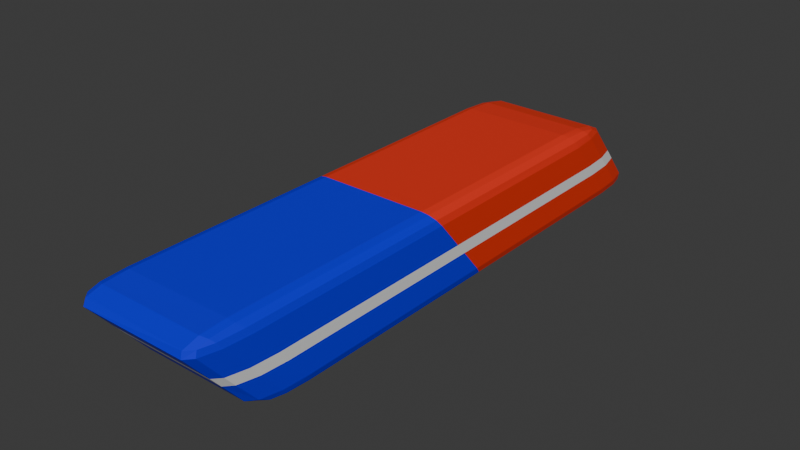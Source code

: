 # Source: eraser.blend  (saved by Blender 4.2.66; exported with 4.5.12 LTS)
import bpy
from mathutils import Matrix  # noqa: F401  (used for matrix-valued properties, if any)

bpy.ops.wm.read_factory_settings(use_empty=True)
scene = bpy.context.scene
scene.name = 'Scene'

# ---- collections
col_collection = bpy.data.collections.new('Collection'); scene.collection.children.link(col_collection)

# ---- materials (node trees are filled in below, after node groups)
mat_red = bpy.data.materials.new('red')
mat_red.alpha_threshold = 0.0
mat_red.roughness = 0.5
mat_red.line_color = (0.0, 0.0, 0.0, 1.0)
mat_blue = bpy.data.materials.new('blue')
mat_white = bpy.data.materials.new('white')

# ---- material node trees
mat_red.use_nodes = True; mat_red.node_tree.nodes.clear()
_N = mat_red.node_tree.nodes; _L = mat_red.node_tree.links
n0 = _N.new('ShaderNodeOutputMaterial'); n0.name = 'Material Output'; n0.location = (300, 300)
n1 = _N.new('ShaderNodeBsdfPrincipled'); n1.name = 'Principled BSDF'; n1.location = (10, 300)
n1.inputs[0].default_value = (0.8007, 0.03489, 0.01424, 1.0)
n1.inputs[3].default_value = 1.45
_L.new(n1.outputs[0], n0.inputs[0])
n0.is_active_output = True
mat_blue.use_nodes = True; mat_blue.node_tree.nodes.clear()
_N = mat_blue.node_tree.nodes; _L = mat_blue.node_tree.links
n0 = _N.new('ShaderNodeBsdfPrincipled'); n0.name = 'Principled BSDF'; n0.location = (10, 300)
n0.inputs[0].default_value = (0.000738, 0.0, 0.8004, 1.0)
n1 = _N.new('ShaderNodeOutputMaterial'); n1.name = 'Material Output'; n1.location = (300, 300)
_L.new(n0.outputs[0], n1.inputs[0])
n1.is_active_output = True
mat_white.use_nodes = True; mat_white.node_tree.nodes.clear()
_N = mat_white.node_tree.nodes; _L = mat_white.node_tree.links
n0 = _N.new('ShaderNodeBsdfPrincipled'); n0.name = 'Principled BSDF'; n0.location = (10, 300)
n1 = _N.new('ShaderNodeOutputMaterial'); n1.name = 'Material Output'; n1.location = (300, 300)
_L.new(n0.outputs[0], n1.inputs[0])
n1.is_active_output = True

# ---- world
world_world = bpy.data.worlds.new('World'); scene.world = world_world
world_world.use_nodes = True; world_world.node_tree.nodes.clear()
_N = world_world.node_tree.nodes; _L = world_world.node_tree.links
n0 = _N.new('ShaderNodeOutputWorld'); n0.name = 'World Output'; n0.location = (300, 300)
n1 = _N.new('ShaderNodeBackground'); n1.name = 'Background'; n1.location = (10, 300)
n1.inputs[0].default_value = (0.05088, 0.05088, 0.05088, 1.0)
_L.new(n1.outputs[0], n0.inputs[0])
n0.is_active_output = True
world_world.color = (0.05088, 0.05088, 0.05088)
world_world.sun_shadow_jitter_overblur = 0.0

# ---- meshes
me_cube = bpy.data.meshes.new('Cube')
me_cube.from_pydata([(1.0, 0.7238, 0.3512), (1.0, 1.0, -1.0), (1.0, -1.276, 0.3512), (1.0, -1.0, -1.0), (-1.0, 0.7238, 0.3512), (-1.0, 1.0, -1.0), (-1.0, -1.276, 0.3512), (-1.0, -1.0, -1.0), (-1.0, 0.0, -1.0), (1.0, -0.2762, 0.3512), (-1.0, -0.2762, 0.3512), (1.0, 0.0, -1.0), (1.0, 0.8859, -0.4419), (-1.0, -1.114, -0.4419), (1.0, -1.114, -0.4419), (-1.0, 0.8859, -0.4419), (1.0, -0.1141, -0.4419), (-1.0, -0.1141, -0.4419), (-1.0, -1.15, -0.2649), (1.0, 0.8497, -0.2649), (1.0, -1.15, -0.2649), (-1.0, 0.8497, -0.2649), (1.0, -0.1503, -0.2649), (-1.0, -0.1503, -0.2649)], [], [(9, 10, 6, 2), (20, 2, 6, 18), (23, 10, 4, 21), (8, 11, 3, 7), (22, 9, 2, 20), (21, 4, 0, 19), (19, 0, 9, 22), (5, 1, 11, 8), (18, 6, 10, 23), (0, 4, 10, 9), (7, 13, 17, 8), (1, 12, 16, 11), (5, 15, 12, 1), (11, 16, 14, 3), (8, 17, 15, 5), (3, 14, 13, 7), (13, 18, 23, 17), (12, 19, 22, 16), (15, 21, 19, 12), (16, 22, 20, 14), (17, 23, 21, 15), (14, 20, 18, 13)])
me_cube.polygons.foreach_set('material_index', [1, 1, 0, 1, 1, 0, 0, 0, 1, 0, 1, 0, 0, 1, 0, 1, 2, 2, 2, 2, 2, 2])
_uv = me_cube.uv_layers.new(name='UVMap')
_uv.uv.foreach_set('vector', [0.625, 0.625, 0.875, 0.625, 0.875, 0.75, 0.625, 0.75, 0.511, 0.75, 0.625, 0.75, 0.625, 1.0, 0.511, 1.0, 0.511, 0.125, 0.625, 0.125, 0.625, 0.25, 0.511, 0.25, 0.125, 0.625, 0.375, 0.625, 0.375, 0.75, 0.125, 0.75, 0.511, 0.625, 0.625, 0.625, 0.625, 0.75, 0.511, 0.75, 0.511, 0.25, 0.625, 0.25, 0.625, 0.5, 0.511, 0.5, 0.511, 0.5, 0.625, 0.5, 0.625, 0.625, 0.511, 0.625, 0.125, 0.5, 0.375, 0.5, 0.375, 0.625, 0.125, 0.625, 0.511, 0.0, 0.625, 0.0, 0.625, 0.125, 0.511, 0.125, 0.625, 0.5, 0.875, 0.5, 0.875, 0.625, 0.625, 0.625, 0.375, 0.0, 0.4783, 0.0, 0.4783, 0.125, 0.375, 0.125, 0.375, 0.5, 0.4783, 0.5, 0.4783, 0.625, 0.375, 0.625, 0.375, 0.25, 0.4783, 0.25, 0.4783, 0.5, 0.375, 0.5, 0.375, 0.625, 0.4783, 0.625, 0.4783, 0.75, 0.375, 0.75, 0.375, 0.125, 0.4783, 0.125, 0.4783, 0.25, 0.375, 0.25, 0.375, 0.75, 0.4783, 0.75, 0.4783, 1.0, 0.375, 1.0, 0.4783, 0.0, 0.511, 0.0, 0.511, 0.125, 0.4783, 0.125, 0.4783, 0.5, 0.511, 0.5, 0.511, 0.625, 0.4783, 0.625, 0.4783, 0.25, 0.511, 0.25, 0.511, 0.5, 0.4783, 0.5, 0.4783, 0.625, 0.511, 0.625, 0.511, 0.75, 0.4783, 0.75, 0.4783, 0.125, 0.511, 0.125, 0.511, 0.25, 0.4783, 0.25, 0.4783, 0.75, 0.511, 0.75, 0.511, 1.0, 0.4783, 1.0])
me_cube.materials.append(mat_red)
me_cube.materials.append(mat_blue)
me_cube.materials.append(mat_white)
me_cube.use_mirror_vertex_groups = False
me_cube.update()

# ---- objects
ob_cube = bpy.data.objects.new('Cube', me_cube)

# ---- transforms, parenting, visibility, modifiers, constraints
ob_cube.location = (0.0, -0.01275, 0.0)
ob_cube.scale = (1.0, 3.988, 0.9802)
ob_cube.lock_rotations_4d = False
ob_cube.empty_display_type = 'ARROWS'
ob_cube.lineart.crease_threshold = 0.0
_m = ob_cube.modifiers.new('Bevel', 'BEVEL')
_m.width = 0.2
_m.width_pct = 0.2
_m.segments = 3

# ---- collection membership
col_collection.objects.link(ob_cube)

# ---- scene / render settings (as saved in the file)
scene.frame_start = 1; scene.frame_end = 250; scene.frame_set(1)
scene.render.engine = 'BLENDER_EEVEE_NEXT'
bpy.context.view_layer.update()

# ---- added for rendering (the .blend has no active camera and no usable light): camera, sun
cam_auto = bpy.data.cameras.new('AutoCamera')
cam_auto.lens = 50.0
cam_auto.sensor_width = 36.0
cam_auto.clip_end = 1000.0
ob_auto_camera = bpy.data.objects.new('AutoCamera', cam_auto)
scene.collection.objects.link(ob_auto_camera)
ob_auto_camera.location = (8.40103, -10.6448, 6.40286)
ob_auto_camera.rotation_euler = (1.09748, -7.21219e-08, 0.694738)
scene.camera = ob_auto_camera
light_auto_sun = bpy.data.lights.new('AutoSun', 'SUN')
light_auto_sun.energy = 3.0
light_auto_sun.angle = 0.0523599
ob_auto_sun = bpy.data.objects.new('AutoSun', light_auto_sun)
scene.collection.objects.link(ob_auto_sun)
ob_auto_sun.rotation_euler = (0.872665, 0.174533, 0.523599)
bpy.context.view_layer.update()
